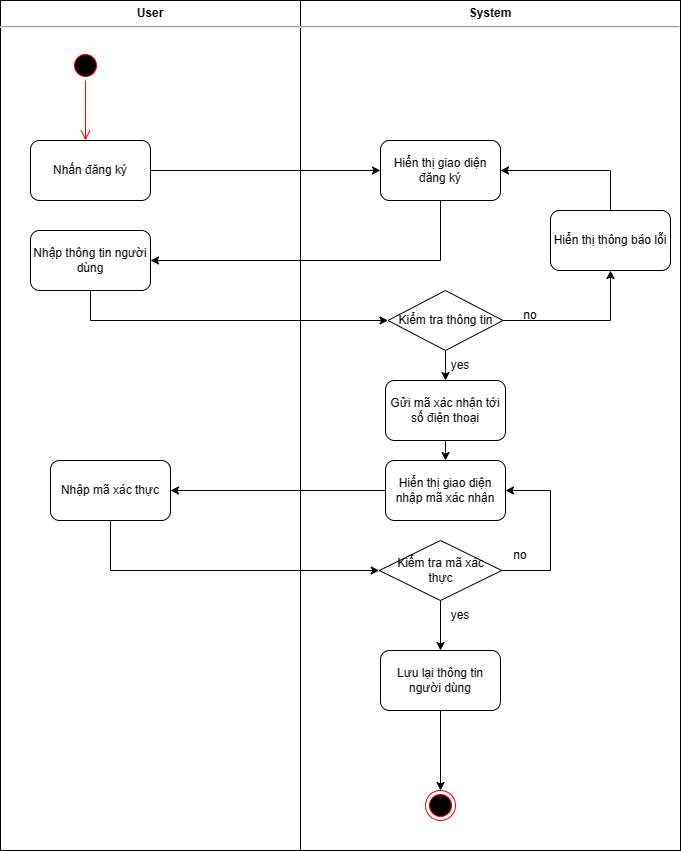

The diagram above was exported from draw.io. Its source (the exported page's mxGraphModel, read from the mxfile embedded in the PNG):
<mxGraphModel dx="1002" dy="569" grid="1" gridSize="10" guides="1" tooltips="1" connect="1" arrows="1" fold="1" page="1" pageScale="1" pageWidth="850" pageHeight="1100" math="0" shadow="0">
  <root>
    <mxCell id="0" />
    <mxCell id="1" parent="0" />
    <mxCell id="OXoypgfN1_OHBtkdvIGo-1" value="&lt;p style=&quot;margin:0px;margin-top:6px;text-align:center;&quot;&gt;&lt;b&gt;User&lt;/b&gt;&lt;/p&gt;&lt;hr&gt;&lt;p style=&quot;margin:0px;margin-left:8px;&quot;&gt;&lt;br&gt;&lt;/p&gt;" style="align=left;overflow=fill;html=1;dropTarget=0;whiteSpace=wrap;" vertex="1" parent="1">
      <mxGeometry x="40" y="40" width="300" height="850" as="geometry" />
    </mxCell>
    <mxCell id="OXoypgfN1_OHBtkdvIGo-2" value="&lt;p style=&quot;margin:0px;margin-top:6px;text-align:center;&quot;&gt;&lt;b&gt;System&lt;/b&gt;&lt;/p&gt;&lt;hr&gt;&lt;p style=&quot;margin:0px;margin-left:8px;&quot;&gt;&lt;br&gt;&lt;/p&gt;" style="align=left;overflow=fill;html=1;dropTarget=0;whiteSpace=wrap;" vertex="1" parent="1">
      <mxGeometry x="340" y="40" width="380" height="850" as="geometry" />
    </mxCell>
    <mxCell id="OXoypgfN1_OHBtkdvIGo-3" value="" style="ellipse;html=1;shape=startState;fillColor=#000000;strokeColor=#ff0000;" vertex="1" parent="1">
      <mxGeometry x="110" y="90" width="30" height="30" as="geometry" />
    </mxCell>
    <mxCell id="OXoypgfN1_OHBtkdvIGo-4" value="" style="edgeStyle=orthogonalEdgeStyle;html=1;verticalAlign=bottom;endArrow=open;endSize=8;strokeColor=#ff0000;rounded=0;" edge="1" parent="1" source="OXoypgfN1_OHBtkdvIGo-3">
      <mxGeometry relative="1" as="geometry">
        <mxPoint x="125" y="180" as="targetPoint" />
      </mxGeometry>
    </mxCell>
    <mxCell id="OXoypgfN1_OHBtkdvIGo-5" value="Nhấn đăng ký" style="rounded=1;whiteSpace=wrap;html=1;" vertex="1" parent="1">
      <mxGeometry x="70" y="180" width="120" height="60" as="geometry" />
    </mxCell>
    <mxCell id="OXoypgfN1_OHBtkdvIGo-6" value="" style="endArrow=classic;html=1;rounded=0;exitX=1;exitY=0.5;exitDx=0;exitDy=0;" edge="1" parent="1" source="OXoypgfN1_OHBtkdvIGo-5" target="OXoypgfN1_OHBtkdvIGo-7">
      <mxGeometry width="50" height="50" relative="1" as="geometry">
        <mxPoint x="400" y="320" as="sourcePoint" />
        <mxPoint x="450" y="270" as="targetPoint" />
      </mxGeometry>
    </mxCell>
    <mxCell id="OXoypgfN1_OHBtkdvIGo-7" value="Hiển thị giao diện đăng ký" style="rounded=1;whiteSpace=wrap;html=1;" vertex="1" parent="1">
      <mxGeometry x="420" y="180" width="120" height="60" as="geometry" />
    </mxCell>
    <mxCell id="OXoypgfN1_OHBtkdvIGo-8" value="Nhập thông tin người dùng" style="rounded=1;whiteSpace=wrap;html=1;" vertex="1" parent="1">
      <mxGeometry x="70" y="270" width="120" height="60" as="geometry" />
    </mxCell>
    <mxCell id="OXoypgfN1_OHBtkdvIGo-9" value="" style="endArrow=classic;html=1;rounded=0;exitX=0.5;exitY=1;exitDx=0;exitDy=0;entryX=1;entryY=0.5;entryDx=0;entryDy=0;" edge="1" parent="1" source="OXoypgfN1_OHBtkdvIGo-7" target="OXoypgfN1_OHBtkdvIGo-8">
      <mxGeometry width="50" height="50" relative="1" as="geometry">
        <mxPoint x="400" y="320" as="sourcePoint" />
        <mxPoint x="450" y="270" as="targetPoint" />
        <Array as="points">
          <mxPoint x="480" y="300" />
        </Array>
      </mxGeometry>
    </mxCell>
    <mxCell id="OXoypgfN1_OHBtkdvIGo-10" value="Kiểm tra thông tin" style="rhombus;whiteSpace=wrap;html=1;" vertex="1" parent="1">
      <mxGeometry x="427.5" y="330" width="115" height="60" as="geometry" />
    </mxCell>
    <mxCell id="OXoypgfN1_OHBtkdvIGo-11" value="" style="endArrow=classic;html=1;rounded=0;entryX=0;entryY=0.5;entryDx=0;entryDy=0;exitX=0.5;exitY=1;exitDx=0;exitDy=0;" edge="1" parent="1" source="OXoypgfN1_OHBtkdvIGo-8" target="OXoypgfN1_OHBtkdvIGo-10">
      <mxGeometry width="50" height="50" relative="1" as="geometry">
        <mxPoint x="400" y="320" as="sourcePoint" />
        <mxPoint x="425" y="360" as="targetPoint" />
        <Array as="points">
          <mxPoint x="130" y="360" />
        </Array>
      </mxGeometry>
    </mxCell>
    <mxCell id="OXoypgfN1_OHBtkdvIGo-12" value="" style="ellipse;html=1;shape=endState;fillColor=#000000;strokeColor=#ff0000;" vertex="1" parent="1">
      <mxGeometry x="465" y="830" width="30" height="30" as="geometry" />
    </mxCell>
    <mxCell id="OXoypgfN1_OHBtkdvIGo-13" value="Nhập mã xác thực" style="rounded=1;whiteSpace=wrap;html=1;" vertex="1" parent="1">
      <mxGeometry x="90" y="500" width="120" height="60" as="geometry" />
    </mxCell>
    <mxCell id="OXoypgfN1_OHBtkdvIGo-15" value="" style="endArrow=classic;html=1;rounded=0;exitX=0.5;exitY=1;exitDx=0;exitDy=0;entryX=0.5;entryY=0;entryDx=0;entryDy=0;" edge="1" parent="1" source="OXoypgfN1_OHBtkdvIGo-10" target="OXoypgfN1_OHBtkdvIGo-21">
      <mxGeometry width="50" height="50" relative="1" as="geometry">
        <mxPoint x="400" y="500" as="sourcePoint" />
        <mxPoint x="450" y="450" as="targetPoint" />
        <Array as="points">
          <mxPoint x="485" y="410" />
        </Array>
      </mxGeometry>
    </mxCell>
    <mxCell id="OXoypgfN1_OHBtkdvIGo-16" value="Hiển thị thông báo lỗi" style="rounded=1;whiteSpace=wrap;html=1;" vertex="1" parent="1">
      <mxGeometry x="590" y="250" width="120" height="60" as="geometry" />
    </mxCell>
    <mxCell id="OXoypgfN1_OHBtkdvIGo-17" value="" style="endArrow=classic;html=1;rounded=0;entryX=0.5;entryY=1;entryDx=0;entryDy=0;exitX=1;exitY=0.5;exitDx=0;exitDy=0;" edge="1" parent="1" source="OXoypgfN1_OHBtkdvIGo-10" target="OXoypgfN1_OHBtkdvIGo-16">
      <mxGeometry width="50" height="50" relative="1" as="geometry">
        <mxPoint x="400" y="320" as="sourcePoint" />
        <mxPoint x="450" y="270" as="targetPoint" />
        <Array as="points">
          <mxPoint x="650" y="360" />
        </Array>
      </mxGeometry>
    </mxCell>
    <mxCell id="OXoypgfN1_OHBtkdvIGo-18" value="" style="endArrow=classic;html=1;rounded=0;entryX=1;entryY=0.5;entryDx=0;entryDy=0;exitX=0.5;exitY=0;exitDx=0;exitDy=0;" edge="1" parent="1" source="OXoypgfN1_OHBtkdvIGo-16" target="OXoypgfN1_OHBtkdvIGo-7">
      <mxGeometry width="50" height="50" relative="1" as="geometry">
        <mxPoint x="400" y="320" as="sourcePoint" />
        <mxPoint x="450" y="270" as="targetPoint" />
        <Array as="points">
          <mxPoint x="650" y="210" />
        </Array>
      </mxGeometry>
    </mxCell>
    <mxCell id="OXoypgfN1_OHBtkdvIGo-19" value="yes" style="text;html=1;strokeColor=none;fillColor=none;align=center;verticalAlign=middle;whiteSpace=wrap;rounded=0;" vertex="1" parent="1">
      <mxGeometry x="470" y="390" width="60" height="30" as="geometry" />
    </mxCell>
    <mxCell id="OXoypgfN1_OHBtkdvIGo-20" value="no" style="text;html=1;strokeColor=none;fillColor=none;align=center;verticalAlign=middle;whiteSpace=wrap;rounded=0;" vertex="1" parent="1">
      <mxGeometry x="540" y="340" width="60" height="30" as="geometry" />
    </mxCell>
    <mxCell id="OXoypgfN1_OHBtkdvIGo-21" value="Gửi mã xác nhận tới số điện thoại" style="rounded=1;whiteSpace=wrap;html=1;" vertex="1" parent="1">
      <mxGeometry x="425" y="420" width="120" height="60" as="geometry" />
    </mxCell>
    <mxCell id="OXoypgfN1_OHBtkdvIGo-22" value="" style="endArrow=classic;html=1;rounded=0;exitX=0;exitY=0.5;exitDx=0;exitDy=0;entryX=1;entryY=0.5;entryDx=0;entryDy=0;" edge="1" parent="1" source="OXoypgfN1_OHBtkdvIGo-26" target="OXoypgfN1_OHBtkdvIGo-13">
      <mxGeometry width="50" height="50" relative="1" as="geometry">
        <mxPoint x="400" y="340" as="sourcePoint" />
        <mxPoint x="450" y="290" as="targetPoint" />
      </mxGeometry>
    </mxCell>
    <mxCell id="OXoypgfN1_OHBtkdvIGo-24" value="Kiểm tra mã xác&lt;br&gt;thực" style="rhombus;whiteSpace=wrap;html=1;" vertex="1" parent="1">
      <mxGeometry x="418.75" y="580" width="122.5" height="60" as="geometry" />
    </mxCell>
    <mxCell id="OXoypgfN1_OHBtkdvIGo-25" value="" style="endArrow=classic;html=1;rounded=0;exitX=0.5;exitY=1;exitDx=0;exitDy=0;entryX=0;entryY=0.5;entryDx=0;entryDy=0;" edge="1" parent="1" source="OXoypgfN1_OHBtkdvIGo-13" target="OXoypgfN1_OHBtkdvIGo-24">
      <mxGeometry width="50" height="50" relative="1" as="geometry">
        <mxPoint x="400" y="430" as="sourcePoint" />
        <mxPoint x="450" y="380" as="targetPoint" />
        <Array as="points">
          <mxPoint x="150" y="610" />
        </Array>
      </mxGeometry>
    </mxCell>
    <mxCell id="OXoypgfN1_OHBtkdvIGo-26" value="Hiển thị giao diện nhập mã xác nhận" style="rounded=1;whiteSpace=wrap;html=1;" vertex="1" parent="1">
      <mxGeometry x="425" y="500" width="120" height="60" as="geometry" />
    </mxCell>
    <mxCell id="OXoypgfN1_OHBtkdvIGo-27" value="" style="endArrow=classic;html=1;rounded=0;entryX=0.5;entryY=0;entryDx=0;entryDy=0;exitX=0.5;exitY=1;exitDx=0;exitDy=0;" edge="1" parent="1" source="OXoypgfN1_OHBtkdvIGo-21" target="OXoypgfN1_OHBtkdvIGo-26">
      <mxGeometry width="50" height="50" relative="1" as="geometry">
        <mxPoint x="400" y="610" as="sourcePoint" />
        <mxPoint x="450" y="560" as="targetPoint" />
      </mxGeometry>
    </mxCell>
    <mxCell id="OXoypgfN1_OHBtkdvIGo-28" value="" style="endArrow=classic;html=1;rounded=0;entryX=1;entryY=0.5;entryDx=0;entryDy=0;exitX=1;exitY=0.5;exitDx=0;exitDy=0;" edge="1" parent="1" source="OXoypgfN1_OHBtkdvIGo-24" target="OXoypgfN1_OHBtkdvIGo-26">
      <mxGeometry width="50" height="50" relative="1" as="geometry">
        <mxPoint x="400" y="610" as="sourcePoint" />
        <mxPoint x="450" y="560" as="targetPoint" />
        <Array as="points">
          <mxPoint x="590" y="610" />
          <mxPoint x="590" y="530" />
        </Array>
      </mxGeometry>
    </mxCell>
    <mxCell id="OXoypgfN1_OHBtkdvIGo-29" value="Lưu lại thông tin người dùng" style="rounded=1;whiteSpace=wrap;html=1;" vertex="1" parent="1">
      <mxGeometry x="420" y="690" width="120" height="60" as="geometry" />
    </mxCell>
    <mxCell id="OXoypgfN1_OHBtkdvIGo-30" value="" style="endArrow=classic;html=1;rounded=0;entryX=0.5;entryY=0;entryDx=0;entryDy=0;exitX=0.5;exitY=1;exitDx=0;exitDy=0;" edge="1" parent="1" source="OXoypgfN1_OHBtkdvIGo-24" target="OXoypgfN1_OHBtkdvIGo-29">
      <mxGeometry width="50" height="50" relative="1" as="geometry">
        <mxPoint x="400" y="610" as="sourcePoint" />
        <mxPoint x="450" y="560" as="targetPoint" />
      </mxGeometry>
    </mxCell>
    <mxCell id="OXoypgfN1_OHBtkdvIGo-31" value="no" style="text;html=1;strokeColor=none;fillColor=none;align=center;verticalAlign=middle;whiteSpace=wrap;rounded=0;" vertex="1" parent="1">
      <mxGeometry x="530" y="580" width="60" height="30" as="geometry" />
    </mxCell>
    <mxCell id="OXoypgfN1_OHBtkdvIGo-33" value="yes" style="text;html=1;strokeColor=none;fillColor=none;align=center;verticalAlign=middle;whiteSpace=wrap;rounded=0;" vertex="1" parent="1">
      <mxGeometry x="470" y="640" width="60" height="30" as="geometry" />
    </mxCell>
    <mxCell id="OXoypgfN1_OHBtkdvIGo-34" value="" style="endArrow=classic;html=1;rounded=0;entryX=0.5;entryY=0;entryDx=0;entryDy=0;exitX=0.5;exitY=1;exitDx=0;exitDy=0;" edge="1" parent="1" source="OXoypgfN1_OHBtkdvIGo-29" target="OXoypgfN1_OHBtkdvIGo-12">
      <mxGeometry width="50" height="50" relative="1" as="geometry">
        <mxPoint x="400" y="790" as="sourcePoint" />
        <mxPoint x="450" y="740" as="targetPoint" />
      </mxGeometry>
    </mxCell>
  </root>
</mxGraphModel>